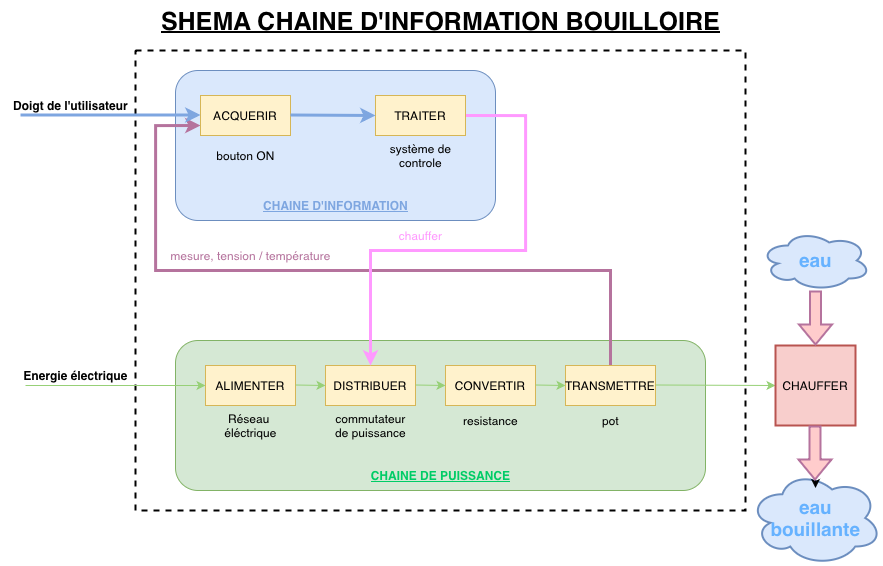

The diagram above was exported from draw.io. Its source (the exported page's mxGraphModel, read from the mxfile embedded in the PNG):
<mxGraphModel dx="3151" dy="1298" grid="1" gridSize="10" guides="1" tooltips="1" connect="1" arrows="1" fold="1" page="1" pageScale="1" pageWidth="827" pageHeight="1169" math="0" shadow="0">
  <root>
    <mxCell id="0" />
    <mxCell id="1" parent="0" />
    <mxCell id="nfcweAvcj36SK784DjAl-46" value="" style="ellipse;shape=cloud;whiteSpace=wrap;html=1;fillColor=#dae8fc;strokeColor=#6c8ebf;strokeWidth=2;" parent="1" vertex="1">
      <mxGeometry x="683.75" y="660" width="132.5" height="95" as="geometry" />
    </mxCell>
    <mxCell id="nfcweAvcj36SK784DjAl-43" value="" style="ellipse;shape=cloud;whiteSpace=wrap;html=1;fillColor=#dae8fc;strokeColor=#6c8ebf;strokeWidth=2;" parent="1" vertex="1">
      <mxGeometry x="695" y="420" width="110" height="60" as="geometry" />
    </mxCell>
    <mxCell id="nfcweAvcj36SK784DjAl-1" value="" style="rounded=0;whiteSpace=wrap;html=1;dashed=1;strokeWidth=2;" parent="1" vertex="1">
      <mxGeometry x="70" y="240" width="610" height="460" as="geometry" />
    </mxCell>
    <mxCell id="nfcweAvcj36SK784DjAl-2" value="" style="rounded=1;whiteSpace=wrap;html=1;fillColor=#dae8fc;strokeColor=#6c8ebf;" parent="1" vertex="1">
      <mxGeometry x="110" y="260" width="320" height="150" as="geometry" />
    </mxCell>
    <mxCell id="nfcweAvcj36SK784DjAl-3" value="" style="rounded=1;whiteSpace=wrap;html=1;fillColor=#d5e8d4;strokeColor=#82b366;" parent="1" vertex="1">
      <mxGeometry x="110" y="530" width="530" height="150" as="geometry" />
    </mxCell>
    <mxCell id="nfcweAvcj36SK784DjAl-4" value="" style="endArrow=classic;html=1;rounded=0;strokeWidth=1;strokeColor=#97D077;entryX=0;entryY=0.5;entryDx=0;entryDy=0;" parent="1" target="nfcweAvcj36SK784DjAl-6" edge="1">
      <mxGeometry width="50" height="50" relative="1" as="geometry">
        <mxPoint x="-40" y="575" as="sourcePoint" />
        <mxPoint x="440" y="480" as="targetPoint" />
      </mxGeometry>
    </mxCell>
    <mxCell id="nfcweAvcj36SK784DjAl-6" value="ALIMENTER" style="rounded=0;whiteSpace=wrap;html=1;fillColor=#fff2cc;strokeColor=#d6b656;" parent="1" vertex="1">
      <mxGeometry x="140" y="555" width="90" height="40" as="geometry" />
    </mxCell>
    <mxCell id="nfcweAvcj36SK784DjAl-7" value="DISTRIBUER" style="rounded=0;whiteSpace=wrap;html=1;fillColor=#fff2cc;strokeColor=#d6b656;" parent="1" vertex="1">
      <mxGeometry x="260" y="555" width="90" height="40" as="geometry" />
    </mxCell>
    <mxCell id="nfcweAvcj36SK784DjAl-8" value="CONVERTIR" style="rounded=0;whiteSpace=wrap;html=1;fillColor=#fff2cc;strokeColor=#d6b656;" parent="1" vertex="1">
      <mxGeometry x="380" y="555" width="90" height="40" as="geometry" />
    </mxCell>
    <mxCell id="nfcweAvcj36SK784DjAl-38" style="edgeStyle=orthogonalEdgeStyle;rounded=0;orthogonalLoop=1;jettySize=auto;html=1;exitX=0.5;exitY=0;exitDx=0;exitDy=0;entryX=0;entryY=0.75;entryDx=0;entryDy=0;strokeWidth=3;strokeColor=#B5739D;" parent="1" source="nfcweAvcj36SK784DjAl-9" target="nfcweAvcj36SK784DjAl-22" edge="1">
      <mxGeometry relative="1" as="geometry">
        <Array as="points">
          <mxPoint x="545" y="460" />
          <mxPoint x="90" y="460" />
          <mxPoint x="90" y="315" />
        </Array>
      </mxGeometry>
    </mxCell>
    <mxCell id="nfcweAvcj36SK784DjAl-9" value="TRANSMETTRE" style="rounded=0;whiteSpace=wrap;html=1;fillColor=#fff2cc;strokeColor=#d6b656;" parent="1" vertex="1">
      <mxGeometry x="500" y="555" width="90" height="40" as="geometry" />
    </mxCell>
    <mxCell id="nfcweAvcj36SK784DjAl-10" value="" style="endArrow=classic;html=1;rounded=0;strokeWidth=1;strokeColor=#97D077;entryX=0;entryY=0.5;entryDx=0;entryDy=0;" parent="1" target="nfcweAvcj36SK784DjAl-7" edge="1">
      <mxGeometry width="50" height="50" relative="1" as="geometry">
        <mxPoint x="230" y="574.5" as="sourcePoint" />
        <mxPoint x="410" y="574.5" as="targetPoint" />
      </mxGeometry>
    </mxCell>
    <mxCell id="nfcweAvcj36SK784DjAl-11" value="" style="endArrow=classic;html=1;rounded=0;strokeWidth=1;strokeColor=#97D077;entryX=0;entryY=0.5;entryDx=0;entryDy=0;" parent="1" edge="1">
      <mxGeometry width="50" height="50" relative="1" as="geometry">
        <mxPoint x="350" y="574.5" as="sourcePoint" />
        <mxPoint x="380" y="575" as="targetPoint" />
      </mxGeometry>
    </mxCell>
    <mxCell id="nfcweAvcj36SK784DjAl-12" value="" style="endArrow=classic;html=1;rounded=0;strokeWidth=1;strokeColor=#97D077;entryX=0;entryY=0.5;entryDx=0;entryDy=0;" parent="1" edge="1">
      <mxGeometry width="50" height="50" relative="1" as="geometry">
        <mxPoint x="470" y="574.5" as="sourcePoint" />
        <mxPoint x="500" y="575" as="targetPoint" />
      </mxGeometry>
    </mxCell>
    <mxCell id="nfcweAvcj36SK784DjAl-13" value="" style="endArrow=classic;html=1;rounded=0;strokeWidth=1;strokeColor=#97D077;" parent="1" edge="1">
      <mxGeometry width="50" height="50" relative="1" as="geometry">
        <mxPoint x="590" y="574.5" as="sourcePoint" />
        <mxPoint x="710" y="575" as="targetPoint" />
      </mxGeometry>
    </mxCell>
    <mxCell id="nfcweAvcj36SK784DjAl-48" value="" style="edgeStyle=orthogonalEdgeStyle;rounded=0;orthogonalLoop=1;jettySize=auto;html=1;" parent="1" source="nfcweAvcj36SK784DjAl-14" target="nfcweAvcj36SK784DjAl-44" edge="1">
      <mxGeometry relative="1" as="geometry" />
    </mxCell>
    <mxCell id="nfcweAvcj36SK784DjAl-14" value="CHAUFFER" style="whiteSpace=wrap;html=1;aspect=fixed;fillColor=#f8cecc;strokeColor=#b85450;strokeWidth=2;" parent="1" vertex="1">
      <mxGeometry x="710" y="535" width="80" height="80" as="geometry" />
    </mxCell>
    <mxCell id="nfcweAvcj36SK784DjAl-15" value="" style="shape=flexArrow;endArrow=classic;html=1;rounded=0;entryX=0.5;entryY=0;entryDx=0;entryDy=0;fillColor=#ffcccc;strokeColor=#B5739D;strokeWidth=2;" parent="1" target="nfcweAvcj36SK784DjAl-14" edge="1">
      <mxGeometry width="50" height="50" relative="1" as="geometry">
        <mxPoint x="750" y="480" as="sourcePoint" />
        <mxPoint x="760" y="450" as="targetPoint" />
      </mxGeometry>
    </mxCell>
    <mxCell id="nfcweAvcj36SK784DjAl-16" value="" style="shape=flexArrow;endArrow=classic;html=1;rounded=0;entryX=0.5;entryY=0;entryDx=0;entryDy=0;fillColor=#ffcccc;strokeColor=#B5739D;strokeWidth=2;" parent="1" edge="1">
      <mxGeometry width="50" height="50" relative="1" as="geometry">
        <mxPoint x="749.5" y="615" as="sourcePoint" />
        <mxPoint x="749.5" y="670" as="targetPoint" />
      </mxGeometry>
    </mxCell>
    <mxCell id="nfcweAvcj36SK784DjAl-17" value="Réseau&amp;nbsp;&lt;div&gt;éléctrique&lt;/div&gt;" style="text;html=1;align=center;verticalAlign=middle;resizable=0;points=[];autosize=1;strokeColor=none;fillColor=none;" parent="1" vertex="1">
      <mxGeometry x="145" y="595" width="80" height="40" as="geometry" />
    </mxCell>
    <mxCell id="nfcweAvcj36SK784DjAl-18" value="commutateur&lt;div&gt;de puissance&lt;/div&gt;" style="text;html=1;align=center;verticalAlign=middle;resizable=0;points=[];autosize=1;strokeColor=none;fillColor=none;" parent="1" vertex="1">
      <mxGeometry x="260" y="595" width="90" height="40" as="geometry" />
    </mxCell>
    <mxCell id="nfcweAvcj36SK784DjAl-19" value="resistance" style="text;html=1;align=center;verticalAlign=middle;resizable=0;points=[];autosize=1;strokeColor=none;fillColor=none;" parent="1" vertex="1">
      <mxGeometry x="385" y="595" width="80" height="30" as="geometry" />
    </mxCell>
    <mxCell id="nfcweAvcj36SK784DjAl-20" value="pot" style="text;html=1;align=center;verticalAlign=middle;resizable=0;points=[];autosize=1;strokeColor=none;fillColor=none;" parent="1" vertex="1">
      <mxGeometry x="525" y="595" width="40" height="30" as="geometry" />
    </mxCell>
    <mxCell id="nfcweAvcj36SK784DjAl-21" value="&lt;font color=&quot;#00cc66&quot;&gt;&lt;b&gt;&lt;u&gt;CHAINE DE PUISSANC&lt;/u&gt;&lt;/b&gt;&lt;b&gt;&lt;u&gt;E&lt;/u&gt;&lt;/b&gt;&lt;/font&gt;" style="text;html=1;align=center;verticalAlign=middle;resizable=0;points=[];autosize=1;strokeColor=none;fillColor=none;" parent="1" vertex="1">
      <mxGeometry x="295" y="650" width="160" height="30" as="geometry" />
    </mxCell>
    <mxCell id="nfcweAvcj36SK784DjAl-22" value="ACQUERIR" style="rounded=0;whiteSpace=wrap;html=1;fillColor=#fff2cc;strokeColor=#d6b656;" parent="1" vertex="1">
      <mxGeometry x="135" y="285" width="90" height="40" as="geometry" />
    </mxCell>
    <mxCell id="nfcweAvcj36SK784DjAl-32" style="edgeStyle=orthogonalEdgeStyle;rounded=0;orthogonalLoop=1;jettySize=auto;html=1;exitX=1;exitY=0.5;exitDx=0;exitDy=0;entryX=0.5;entryY=0;entryDx=0;entryDy=0;strokeWidth=3;strokeColor=#FF99FF;" parent="1" source="nfcweAvcj36SK784DjAl-23" target="nfcweAvcj36SK784DjAl-7" edge="1">
      <mxGeometry relative="1" as="geometry">
        <Array as="points">
          <mxPoint x="460" y="305" />
          <mxPoint x="460" y="440" />
          <mxPoint x="305" y="440" />
        </Array>
      </mxGeometry>
    </mxCell>
    <mxCell id="nfcweAvcj36SK784DjAl-23" value="TRAITER" style="rounded=0;whiteSpace=wrap;html=1;fillColor=#fff2cc;strokeColor=#d6b656;" parent="1" vertex="1">
      <mxGeometry x="310" y="285" width="90" height="40" as="geometry" />
    </mxCell>
    <mxCell id="nfcweAvcj36SK784DjAl-25" value="" style="endArrow=classic;html=1;rounded=0;strokeWidth=3;strokeColor=#7EA6E0;entryX=0;entryY=0.5;entryDx=0;entryDy=0;" parent="1" edge="1">
      <mxGeometry width="50" height="50" relative="1" as="geometry">
        <mxPoint x="-45" y="304.5" as="sourcePoint" />
        <mxPoint x="135" y="304.5" as="targetPoint" />
      </mxGeometry>
    </mxCell>
    <mxCell id="nfcweAvcj36SK784DjAl-26" value="" style="endArrow=classic;html=1;rounded=0;strokeWidth=3;strokeColor=#7EA6E0;entryX=0;entryY=0.5;entryDx=0;entryDy=0;" parent="1" target="nfcweAvcj36SK784DjAl-23" edge="1">
      <mxGeometry width="50" height="50" relative="1" as="geometry">
        <mxPoint x="225" y="304.5" as="sourcePoint" />
        <mxPoint x="405" y="304.5" as="targetPoint" />
      </mxGeometry>
    </mxCell>
    <mxCell id="nfcweAvcj36SK784DjAl-29" value="&lt;font color=&quot;#7ea6e0&quot;&gt;&lt;u&gt;&lt;b&gt;CHAINE D'INFORMATION&lt;/b&gt;&lt;/u&gt;&lt;/font&gt;" style="text;html=1;align=center;verticalAlign=middle;resizable=0;points=[];autosize=1;strokeColor=none;fillColor=none;" parent="1" vertex="1">
      <mxGeometry x="185" y="380" width="170" height="30" as="geometry" />
    </mxCell>
    <mxCell id="nfcweAvcj36SK784DjAl-33" value="&lt;font color=&quot;#ff99ff&quot;&gt;chauffer&lt;/font&gt;" style="text;html=1;align=center;verticalAlign=middle;resizable=0;points=[];autosize=1;strokeColor=none;fillColor=none;" parent="1" vertex="1">
      <mxGeometry x="320" y="410" width="70" height="30" as="geometry" />
    </mxCell>
    <mxCell id="nfcweAvcj36SK784DjAl-34" value="système de&lt;div&gt;controle&lt;/div&gt;" style="text;html=1;align=center;verticalAlign=middle;resizable=0;points=[];autosize=1;strokeColor=none;fillColor=none;" parent="1" vertex="1">
      <mxGeometry x="315" y="325" width="80" height="40" as="geometry" />
    </mxCell>
    <mxCell id="nfcweAvcj36SK784DjAl-35" value="bouton ON" style="text;html=1;align=center;verticalAlign=middle;resizable=0;points=[];autosize=1;strokeColor=none;fillColor=none;" parent="1" vertex="1">
      <mxGeometry x="140" y="330" width="80" height="30" as="geometry" />
    </mxCell>
    <mxCell id="nfcweAvcj36SK784DjAl-36" value="&lt;b&gt;Doigt de l'utilisateur&lt;/b&gt;" style="text;html=1;align=center;verticalAlign=middle;resizable=0;points=[];autosize=1;strokeColor=none;fillColor=none;" parent="1" vertex="1">
      <mxGeometry x="-65" y="280" width="140" height="30" as="geometry" />
    </mxCell>
    <mxCell id="nfcweAvcj36SK784DjAl-37" value="&lt;b&gt;Energie électrique&lt;/b&gt;" style="text;html=1;align=center;verticalAlign=middle;resizable=0;points=[];autosize=1;strokeColor=none;fillColor=none;" parent="1" vertex="1">
      <mxGeometry x="-55" y="550" width="130" height="30" as="geometry" />
    </mxCell>
    <mxCell id="nfcweAvcj36SK784DjAl-39" value="&lt;font color=&quot;#b5739d&quot;&gt;mesure, tension / température&lt;/font&gt;" style="text;html=1;align=center;verticalAlign=middle;resizable=0;points=[];autosize=1;strokeColor=none;fillColor=none;" parent="1" vertex="1">
      <mxGeometry x="95" y="430" width="180" height="30" as="geometry" />
    </mxCell>
    <mxCell id="nfcweAvcj36SK784DjAl-42" value="&lt;font size=&quot;1&quot; color=&quot;#66b2ff&quot;&gt;&lt;b style=&quot;font-size: 19px;&quot;&gt;eau&lt;/b&gt;&lt;/font&gt;" style="text;html=1;align=center;verticalAlign=middle;resizable=0;points=[];autosize=1;strokeColor=none;fillColor=none;" parent="1" vertex="1">
      <mxGeometry x="720" y="430" width="60" height="40" as="geometry" />
    </mxCell>
    <mxCell id="nfcweAvcj36SK784DjAl-44" value="&lt;font style=&quot;font-size: 19px;&quot; color=&quot;#66b2ff&quot;&gt;&lt;b style=&quot;&quot;&gt;eau&lt;/b&gt;&lt;/font&gt;&lt;div style=&quot;font-size: 19px;&quot;&gt;&lt;font style=&quot;font-size: 19px;&quot; color=&quot;#66b2ff&quot;&gt;&lt;b style=&quot;&quot;&gt;bouillante&lt;/b&gt;&lt;/font&gt;&lt;/div&gt;" style="text;html=1;align=center;verticalAlign=middle;resizable=0;points=[];autosize=1;strokeColor=none;fillColor=none;" parent="1" vertex="1">
      <mxGeometry x="695" y="677.5" width="110" height="60" as="geometry" />
    </mxCell>
    <mxCell id="nfcweAvcj36SK784DjAl-49" value="&lt;font style=&quot;font-size: 25px;&quot;&gt;&lt;b&gt;&lt;u&gt;SHEMA CHAINE D'INFORMATION BOUILLOIRE&lt;/u&gt;&lt;/b&gt;&lt;/font&gt;" style="text;html=1;align=center;verticalAlign=middle;resizable=0;points=[];autosize=1;strokeColor=none;fillColor=none;" parent="1" vertex="1">
      <mxGeometry x="85" y="190" width="580" height="40" as="geometry" />
    </mxCell>
  </root>
</mxGraphModel>